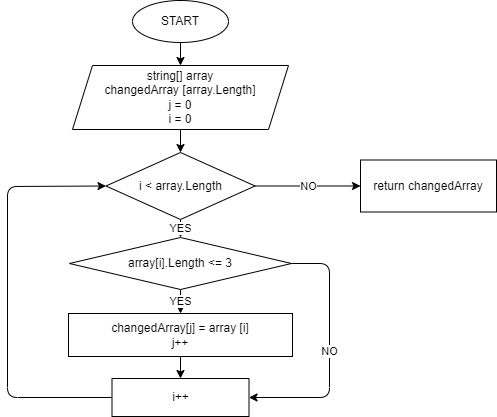

The diagram above was exported from draw.io. Its source (the exported page's mxGraphModel, read from the mxfile embedded in the PNG):
<mxGraphModel dx="642" dy="392" grid="0" gridSize="10" guides="1" tooltips="1" connect="1" arrows="1" fold="1" page="1" pageScale="1" pageWidth="1169" pageHeight="827" math="0" shadow="0">
  <root>
    <mxCell id="0" />
    <mxCell id="1" parent="0" />
    <mxCell id="10" style="edgeStyle=none;html=1;exitX=0.5;exitY=1;exitDx=0;exitDy=0;entryX=0.5;entryY=0;entryDx=0;entryDy=0;" edge="1" parent="1" source="2" target="3">
      <mxGeometry relative="1" as="geometry" />
    </mxCell>
    <mxCell id="2" value="START" style="ellipse;whiteSpace=wrap;html=1;" vertex="1" parent="1">
      <mxGeometry x="274" y="17" width="96" height="42" as="geometry" />
    </mxCell>
    <mxCell id="11" style="edgeStyle=none;html=1;exitX=0.5;exitY=1;exitDx=0;exitDy=0;entryX=0.5;entryY=0;entryDx=0;entryDy=0;" edge="1" parent="1" source="3" target="4">
      <mxGeometry relative="1" as="geometry" />
    </mxCell>
    <mxCell id="3" value="string[] array&lt;br&gt;changedArray [array.Length]&lt;br&gt;j = 0&lt;br&gt;i = 0" style="shape=parallelogram;perimeter=parallelogramPerimeter;whiteSpace=wrap;html=1;fixedSize=1;" vertex="1" parent="1">
      <mxGeometry x="214" y="82" width="216" height="64" as="geometry" />
    </mxCell>
    <mxCell id="12" value="YES" style="edgeStyle=none;html=1;exitX=0.5;exitY=1;exitDx=0;exitDy=0;entryX=0.5;entryY=0;entryDx=0;entryDy=0;" edge="1" parent="1" source="4" target="5">
      <mxGeometry relative="1" as="geometry" />
    </mxCell>
    <mxCell id="18" value="NO" style="edgeStyle=none;html=1;exitX=1;exitY=0.5;exitDx=0;exitDy=0;" edge="1" parent="1" source="4" target="17">
      <mxGeometry relative="1" as="geometry" />
    </mxCell>
    <mxCell id="4" value="i &amp;lt; array.Length" style="rhombus;whiteSpace=wrap;html=1;" vertex="1" parent="1">
      <mxGeometry x="247.5" y="169" width="149" height="67" as="geometry" />
    </mxCell>
    <mxCell id="13" value="YES" style="edgeStyle=none;html=1;exitX=0.5;exitY=1;exitDx=0;exitDy=0;entryX=0.5;entryY=0;entryDx=0;entryDy=0;" edge="1" parent="1" source="5" target="8">
      <mxGeometry relative="1" as="geometry" />
    </mxCell>
    <mxCell id="15" value="NO" style="edgeStyle=none;html=1;exitX=1;exitY=0.5;exitDx=0;exitDy=0;entryX=1;entryY=0.5;entryDx=0;entryDy=0;" edge="1" parent="1" source="5" target="9">
      <mxGeometry relative="1" as="geometry">
        <Array as="points">
          <mxPoint x="471" y="280" />
          <mxPoint x="471" y="414" />
        </Array>
      </mxGeometry>
    </mxCell>
    <mxCell id="5" value="array[i].Length &amp;lt;= 3" style="rhombus;whiteSpace=wrap;html=1;" vertex="1" parent="1">
      <mxGeometry x="211" y="254" width="222" height="52" as="geometry" />
    </mxCell>
    <mxCell id="14" style="edgeStyle=none;html=1;exitX=0.5;exitY=1;exitDx=0;exitDy=0;entryX=0.5;entryY=0;entryDx=0;entryDy=0;" edge="1" parent="1" source="8" target="9">
      <mxGeometry relative="1" as="geometry" />
    </mxCell>
    <mxCell id="8" value="changedArray[j] = array [i]&lt;br&gt;j++" style="rounded=0;whiteSpace=wrap;html=1;" vertex="1" parent="1">
      <mxGeometry x="210" y="330" width="224" height="43" as="geometry" />
    </mxCell>
    <mxCell id="16" style="edgeStyle=none;html=1;exitX=0;exitY=0.5;exitDx=0;exitDy=0;entryX=0;entryY=0.5;entryDx=0;entryDy=0;" edge="1" parent="1" source="9" target="4">
      <mxGeometry relative="1" as="geometry">
        <Array as="points">
          <mxPoint x="149" y="414" />
          <mxPoint x="149" y="203" />
        </Array>
      </mxGeometry>
    </mxCell>
    <mxCell id="9" value="i++" style="rounded=0;whiteSpace=wrap;html=1;" vertex="1" parent="1">
      <mxGeometry x="253.5" y="395" width="137" height="38" as="geometry" />
    </mxCell>
    <mxCell id="17" value="return changedArray" style="rounded=0;whiteSpace=wrap;html=1;" vertex="1" parent="1">
      <mxGeometry x="502" y="176.5" width="136" height="52" as="geometry" />
    </mxCell>
  </root>
</mxGraphModel>